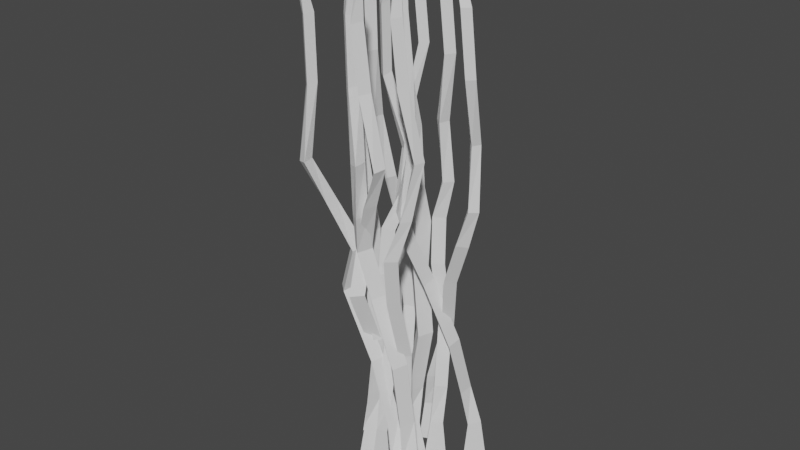 # Source: long_seagrass.blend  (saved by Blender 2.83.19; exported with 4.5.12 LTS)
import bpy
from mathutils import Matrix  # noqa: F401  (used for matrix-valued properties, if any)

bpy.ops.wm.read_factory_settings(use_empty=True)
scene = bpy.context.scene
scene.name = 'Scene'

# ---- collections
col_collection = bpy.data.collections.new('Collection'); scene.collection.children.link(col_collection)

# ---- world
world_world = bpy.data.worlds.new('World'); scene.world = world_world
world_world.use_nodes = True; world_world.node_tree.nodes.clear()
_N = world_world.node_tree.nodes; _L = world_world.node_tree.links
n0 = _N.new('ShaderNodeOutputWorld'); n0.name = 'World Output'; n0.location = (300, 300)
n1 = _N.new('ShaderNodeBackground'); n1.name = 'Background'; n1.location = (10, 300)
n1.inputs[0].default_value = (0.05088, 0.05088, 0.05088, 1.0)
_L.new(n1.outputs[0], n0.inputs[0])
n0.is_active_output = True
world_world.color = (0.05088, 0.05088, 0.05088)
world_world.use_sun_shadow = False
world_world.sun_shadow_jitter_overblur = 0.0

# ---- meshes
me_plane = bpy.data.meshes.new('Plane')
me_plane.from_pydata([(-0.1341, 0.1465, 0.04305), (0.105, 0.1782, 0.08425), (-0.1075, 0.41, 0.0226), (0.09764, 0.3867, 0.0164), (0.3271, 0.4742, 0.03308), (0.09378, 0.6282, 0.06361), (-0.1696, -0.02749, -0.1452), (0.08676, 0.07182, -0.06133), (-0.1289, 0.2578, -0.05954), (0.03043, -0.3917, 0.06528), (0.2822, -0.3686, 0.09924), (0.03616, -0.09845, 0.06272), (0.4083, 0.08966, 0.06079), (0.6517, 0.1827, 0.1003), (0.3981, 0.4218, 0.04657), (0.2493, -0.2439, -0.08908), (0.4816, -0.15, -0.03573), (0.2718, 0.08576, -0.03338), (-0.09539, 0.1895, 0.5222), (0.03919, 0.2073, 0.5454), (-0.08042, 0.3378, 0.5107), (0.1305, 0.4347, 0.5019), (0.2596, 0.4839, 0.5112), (0.1284, 0.5705, 0.5284), (-0.1263, 0.02858, 0.3556), (0.01794, 0.08446, 0.4028), (-0.1034, 0.1891, 0.4039), (0.06797, -0.3456, 0.546), (0.2096, -0.3326, 0.5651), (0.07119, -0.1806, 0.5446), (0.4423, 0.1516, 0.5406), (0.5792, 0.204, 0.5628), (0.4365, 0.3385, 0.5326), (0.2865, -0.1822, 0.403), (0.4172, -0.1293, 0.433), (0.2991, 0.003329, 0.4343), (-0.08456, 0.2443, 1.006), (0.02983, 0.3198, 0.9928), (-0.1393, 0.3802, 0.9766), (0.2447, 0.3306, 0.9859), (0.3378, 0.4292, 0.9579), (0.1873, 0.456, 0.9988), (-0.1291, -0.1184, 0.8238), (-0.01873, -0.0002288, 0.8277), (-0.1715, 0.04346, 0.8489), (0.1061, -0.3369, 1.036), (0.2281, -0.2635, 1.018), (0.03541, -0.1889, 1.018), (0.4672, 0.179, 1.028), (0.5681, 0.2861, 1.01), (0.3777, 0.3416, 1.004), (0.3156, -0.2667, 0.8867), (0.4123, -0.1602, 0.8778), (0.2501, -0.09014, 0.8956), (-0.152, 0.3889, 1.746), (-0.03756, 0.4644, 1.733), (-0.2067, 0.5248, 1.717), (0.4551, 0.3021, 1.711), (0.5482, 0.4007, 1.683), (0.3977, 0.4275, 1.724), (-0.07882, -0.291, 1.571), (0.03157, -0.1729, 1.575), (-0.1212, -0.1292, 1.596), (0.1156, -0.243, 1.784), (0.2376, -0.1697, 1.766), (0.0449, -0.09502, 1.766), (0.4316, 0.2781, 1.776), (0.5325, 0.3852, 1.758), (0.3421, 0.4406, 1.752), (0.3701, -0.3284, 1.642), (0.4668, -0.2218, 1.633), (0.3045, -0.1518, 1.65), (-0.2139, 0.3288, 2.526), (-0.09947, 0.4043, 2.512), (-0.2686, 0.4647, 2.496), (0.6401, 0.08806, 2.477), (0.7332, 0.1867, 2.449), (0.5827, 0.2134, 2.49), (-0.03612, -0.6331, 2.358), (0.07427, -0.515, 2.362), (-0.07846, -0.4713, 2.383), (0.122, -0.3483, 2.571), (0.244, -0.2749, 2.552), (0.05134, -0.2003, 2.552), (0.3979, 0.1775, 2.564), (0.4988, 0.2846, 2.546), (0.3084, 0.34, 2.539), (0.4165, -0.5718, 2.434), (0.5132, -0.4653, 2.425), (0.3509, -0.3952, 2.443), (-0.2517, 0.3886, 3.055), (-0.1373, 0.4642, 3.042), (-0.3064, 0.5245, 3.026), (0.8428, -0.001984, 2.994), (0.9359, 0.09662, 2.966), (0.7854, 0.1234, 3.007), (-0.04376, -0.4983, 2.875), (0.06663, -0.3801, 2.879), (-0.0861, -0.3364, 2.9), (0.1508, -0.3324, 3.106), (0.2728, -0.259, 3.088), (0.0801, -0.1844, 3.088), (0.3876, 0.1979, 3.1), (0.4885, 0.305, 3.082), (0.2981, 0.3604, 3.076), (0.4842, -0.6905, 2.976), (0.5809, -0.584, 2.967), (0.4186, -0.5139, 2.985), (-0.06283, 0.4013, 3.473), (0.02417, 0.4787, 3.471), (-0.1245, 0.5106, 3.458), (0.9871, -0.004453, 3.415), (1.054, 0.09091, 3.401), (0.9241, 0.09238, 3.434), (0.1915, -0.6484, 3.448), (0.27, -0.5373, 3.463), (0.1367, -0.5203, 3.481), (0.3122, -0.2307, 3.52), (0.4059, -0.1538, 3.513), (0.2357, -0.114, 3.515), (0.4942, 0.2218, 3.514), (0.5663, 0.3243, 3.51), (0.4003, 0.3488, 3.505), (0.6167, -0.6008, 3.412), (0.6852, -0.4999, 3.415), (0.5409, -0.4619, 3.432), (-0.05095, 0.2483, 4.118), (0.01306, 0.3317, 4.125), (-0.124, 0.3359, 4.109), (0.9528, 0.07075, 4.086), (0.9959, 0.1675, 4.083), (0.8796, 0.1443, 4.107), (0.4165, -0.7412, 3.925), (0.4665, -0.6308, 3.95), (0.3447, -0.6397, 3.961), (0.3891, -0.2517, 4.132), (0.4593, -0.1673, 4.136), (0.3013, -0.161, 4.132), (0.4731, 0.18, 4.168), (0.5195, 0.2833, 4.175), (0.3682, 0.2775, 4.164), (0.7267, -0.5195, 4.023), (0.77, -0.4188, 4.036), (0.6348, -0.4109, 4.047), (0.09653, 0.3134, 4.88), (0.1817, 0.3752, 4.886), (0.05112, 0.4182, 4.874), (1.008, -0.141, 4.82), (1.076, -0.06036, 4.816), (0.9588, -0.04994, 4.844), (0.2591, -0.7656, 4.67), (0.339, -0.6741, 4.694), (0.22, -0.6483, 4.708), (0.3769, -0.291, 4.88), (0.4682, -0.2299, 4.882), (0.3185, -0.1791, 4.883), (0.5808, 0.09878, 4.916), (0.6548, 0.1846, 4.922), (0.5077, 0.222, 4.915), (0.6218, -0.6421, 4.76), (0.6922, -0.558, 4.772), (0.5652, -0.5122, 4.788), (0.05904, 0.2644, 5.56), (0.1442, 0.3262, 5.566), (0.01364, 0.3692, 5.554), (0.97, -0.19, 5.5), (1.039, -0.1094, 5.497), (0.9213, -0.09894, 5.524), (0.2216, -0.8146, 5.35), (0.3015, -0.7231, 5.374), (0.1825, -0.6973, 5.389), (0.3394, -0.34, 5.561), (0.4307, -0.2789, 5.562), (0.281, -0.2281, 5.563), (0.5433, 0.04978, 5.596), (0.6173, 0.1356, 5.602), (0.4702, 0.173, 5.595), (0.5843, -0.6911, 5.44), (0.6547, -0.607, 5.453), (0.5277, -0.5612, 5.468), (-0.07447, 0.04285, 6.128), (-0.04277, 0.08033, 6.136), (-0.1076, 0.08541, 6.131), (0.8144, -0.1376, 6.05), (0.8364, -0.09282, 6.055), (0.7813, -0.1038, 6.066), (0.3069, -0.8134, 5.816), (0.3327, -0.7644, 5.835), (0.2751, -0.7677, 5.841), (0.3028, -0.4128, 6.06), (0.3373, -0.3747, 6.066), (0.2628, -0.3692, 6.068), (0.3867, -0.03466, 6.15), (0.4104, 0.0124, 6.16), (0.3387, 0.01262, 6.156), (0.5898, -0.6393, 5.921), (0.6121, -0.5939, 5.934), (0.5485, -0.5891, 5.942), (-0.09414, 0.03036, 6.345), (-0.08612, 0.03985, 6.347), (-0.1025, 0.04114, 6.346), (0.8637, -0.1676, 6.261), (0.8693, -0.1563, 6.262), (0.8553, -0.159, 6.265), (0.3323, -0.8802, 6.023), (0.3388, -0.8678, 6.028), (0.3242, -0.8687, 6.03), (0.302, -0.4311, 6.277), (0.3108, -0.4214, 6.279), (0.2919, -0.42, 6.28), (0.3711, -0.05156, 6.368), (0.3771, -0.03964, 6.37), (0.359, -0.03959, 6.369), (0.6056, -0.6836, 6.136), (0.6112, -0.6721, 6.139), (0.5951, -0.6709, 6.141), (-0.5631, 0.3261, -0.0596), (-0.5288, 0.08734, -0.01841), (-0.2994, 0.3026, -0.08006), (0.5996, 0.6812, -0.08626), (0.6897, 0.4528, -0.06957), (0.841, 0.6878, -0.03905), (0.2036, -0.2056, -0.2479), (0.3058, -0.4608, -0.164), (0.4893, -0.243, -0.1622), (-0.2187, -0.1122, -0.03738), (-0.1928, -0.3637, -0.003412), (0.07455, -0.1146, -0.03994), (0.0121, 0.2036, -0.04187), (0.1079, -0.03863, -0.002393), (0.3441, 0.2177, -0.05609), (0.3586, -0.2261, -0.1917), (0.4552, -0.4573, -0.1384), (0.6885, -0.2448, -0.136), (-0.5197, 0.2879, 0.4196), (-0.5003, 0.1535, 0.4427), (-0.3713, 0.2746, 0.4081), (0.6479, 0.6489, 0.3992), (0.6986, 0.5204, 0.4086), (0.7838, 0.6526, 0.4258), (0.2601, -0.2483, 0.253), (0.3177, -0.3919, 0.3002), (0.4209, -0.2693, 0.3012), (-0.1722, -0.1493, 0.4433), (-0.1576, -0.2908, 0.4625), (-0.00717, -0.1506, 0.4419), (0.07448, 0.1703, 0.438), (0.1284, 0.03405, 0.4602), (0.2613, 0.1782, 0.43), (0.4208, -0.2626, 0.3003), (0.4751, -0.3927, 0.3303), (0.6064, -0.2731, 0.3316), (-0.4648, 0.2777, 0.9032), (-0.388, 0.1642, 0.8901), (-0.3295, 0.334, 0.8739), (0.5452, 0.5336, 0.8833), (0.6449, 0.4416, 0.8552), (0.6699, 0.5924, 0.8961), (0.1131, -0.2471, 0.7212), (0.2325, -0.3562, 0.7251), (0.2745, -0.203, 0.7462), (-0.163, -0.1873, 0.9337), (-0.08828, -0.3084, 0.9154), (-0.01585, -0.1149, 0.9155), (0.1021, 0.1458, 0.9254), (0.2104, 0.04609, 0.9074), (0.2636, 0.2371, 0.9009), (0.3366, -0.2927, 0.7841), (0.4442, -0.3881, 0.7751), (0.5124, -0.2251, 0.793), (-0.321, 0.3467, 1.643), (-0.2441, 0.2332, 1.63), (-0.1857, 0.4031, 1.614), (0.5191, 0.3229, 1.608), (0.6187, 0.2309, 1.58), (0.6438, 0.3817, 1.621), (-0.0589, -0.2994, 1.469), (0.06051, -0.4084, 1.473), (0.1025, -0.2552, 1.494), (-0.06911, -0.1957, 1.681), (0.005647, -0.3168, 1.663), (0.07808, -0.1233, 1.663), (0.2008, 0.1825, 1.674), (0.309, 0.08284, 1.656), (0.3623, 0.2739, 1.649), (0.2755, -0.3478, 1.539), (0.3832, -0.4433, 1.53), (0.4514, -0.2803, 1.548), (-0.3818, 0.408, 2.423), (-0.305, 0.2944, 2.41), (-0.2465, 0.4643, 2.394), (0.3072, 0.1354, 2.375), (0.4068, 0.04346, 2.347), (0.4319, 0.1942, 2.388), (-0.4005, -0.346, 2.255), (-0.2811, -0.455, 2.259), (-0.2391, -0.3018, 2.28), (-0.1743, -0.2033, 2.468), (-0.09952, -0.3245, 2.45), (-0.02709, -0.131, 2.45), (0.09978, 0.215, 2.461), (0.208, 0.1154, 2.443), (0.2613, 0.3064, 2.437), (0.03263, -0.397, 2.332), (0.1403, -0.4925, 2.323), (0.2085, -0.3295, 2.341), (-0.3224, 0.4464, 2.952), (-0.2455, 0.3329, 2.939), (-0.1871, 0.5028, 2.923), (0.2194, -0.06827, 2.891), (0.3191, -0.1603, 2.863), (0.3441, -0.00949, 2.904), (-0.2658, -0.3368, 2.773), (-0.1463, -0.4459, 2.776), (-0.1044, -0.2926, 2.798), (-0.1581, -0.2319, 3.004), (-0.0833, -0.353, 2.985), (-0.01087, -0.1595, 2.986), (0.1201, 0.2256, 2.998), (0.2283, 0.1259, 2.98), (0.2816, 0.3169, 2.973), (-0.08529, -0.4661, 2.874), (0.02235, -0.5615, 2.865), (0.09052, -0.3985, 2.883), (-0.3075, 0.2578, 3.371), (-0.2291, 0.1716, 3.368), (-0.1989, 0.3207, 3.356), (0.2186, -0.2126, 3.312), (0.3147, -0.2781, 3.298), (0.3147, -0.1486, 3.332), (-0.4132, -0.5738, 3.345), (-0.3011, -0.651, 3.36), (-0.2858, -0.5175, 3.378), (-0.05452, -0.3922, 3.418), (0.02345, -0.4849, 3.41), (0.06124, -0.3143, 3.412), (0.1452, 0.1192, 3.412), (0.2486, 0.04837, 3.407), (0.2712, 0.2146, 3.402), (0.005917, -0.5976, 3.309), (0.1076, -0.6649, 3.312), (0.1439, -0.5202, 3.329), (-0.4604, 0.2441, 4.015), (-0.3762, 0.1811, 4.022), (-0.3737, 0.3182, 4.007), (0.2934, -0.1775, 3.983), (0.3907, -0.2195, 3.98), (0.3661, -0.1034, 4.005), (-0.5034, -0.7998, 3.822), (-0.3924, -0.8486, 3.847), (-0.4027, -0.7269, 3.859), (-0.0747, -0.4693, 4.03), (0.01056, -0.5385, 4.033), (0.01508, -0.3805, 4.03), (0.1032, 0.1399, 4.066), (0.207, 0.09462, 4.072), (0.1994, 0.2459, 4.062), (0.08851, -0.7066, 3.92), (0.1896, -0.7488, 3.933), (0.196, -0.6135, 3.944), (-0.3936, 0.0974, 4.778), (-0.3309, 0.01291, 4.783), (-0.2893, 0.144, 4.771), (0.08234, -0.2346, 4.717), (0.1637, -0.3025, 4.714), (0.1728, -0.1848, 4.741), (-0.5296, -0.6427, 4.567), (-0.4372, -0.7216, 4.591), (-0.4128, -0.6023, 4.606), (-0.1141, -0.4575, 4.778), (-0.052, -0.5481, 4.78), (-0.00283, -0.3978, 4.781), (0.02319, 0.03131, 4.813), (0.1099, -0.04171, 4.819), (0.1456, 0.1058, 4.813), (-0.03529, -0.6031, 4.658), (0.04957, -0.6726, 4.67), (0.09393, -0.545, 4.685), (-0.443, 0.1343, 5.458), (-0.3803, 0.04984, 5.464), (-0.3388, 0.1809, 5.452), (0.03293, -0.1977, 5.397), (0.1143, -0.2655, 5.394), (0.1234, -0.1479, 5.421), (-0.579, -0.6058, 5.247), (-0.4867, -0.6847, 5.272), (-0.4622, -0.5654, 5.286), (-0.1635, -0.4206, 5.458), (-0.1014, -0.5112, 5.46), (-0.05225, -0.3609, 5.461), (-0.02623, 0.06824, 5.493), (0.06043, -0.004781, 5.499), (0.09615, 0.1427, 5.493), (-0.0847, -0.5662, 5.338), (0.0001523, -0.6357, 5.35), (0.04451, -0.5081, 5.365), (-0.6661, 0.2653, 6.025), (-0.6283, 0.234, 6.034), (-0.6239, 0.2989, 6.029), (0.08355, -0.04149, 5.947), (0.1285, -0.06293, 5.952), (0.117, -0.008031, 5.964), (-0.5768, -0.6911, 5.713), (-0.5276, -0.7163, 5.732), (-0.5315, -0.6588, 5.739), (-0.2368, -0.3848, 5.957), (-0.1982, -0.4189, 5.964), (-0.1936, -0.3444, 5.965), (-0.1125, 0.2239, 6.047), (-0.06513, 0.2007, 6.057), (-0.06573, 0.2724, 6.054), (-0.03286, -0.5711, 5.819), (0.01276, -0.5929, 5.832), (0.01685, -0.5293, 5.84), (-0.6788, 0.2848, 6.243), (-0.6692, 0.2769, 6.245), (-0.6681, 0.2933, 6.243), (0.05408, -0.0911, 6.158), (0.06547, -0.09653, 6.159), (0.06254, -0.08263, 6.162), (-0.6434, -0.7172, 5.921), (-0.6309, -0.7236, 5.925), (-0.6319, -0.709, 5.927), (-0.255, -0.3843, 6.175), (-0.2453, -0.3929, 6.177), (-0.2441, -0.374, 6.177), (-0.1295, 0.2392, 6.265), (-0.1175, 0.2333, 6.267), (-0.1177, 0.2515, 6.267), (-0.07698, -0.5874, 6.033), (-0.06543, -0.5929, 6.036), (-0.0644, -0.5768, 6.038)], [], [(0, 2, 1), (3, 5, 4), (6, 8, 7), (9, 11, 10), (12, 14, 13), (15, 17, 16), (19, 20, 38, 37), (29, 27, 45, 47), (33, 34, 52, 51), (18, 19, 37, 36), (25, 26, 44, 43), (35, 33, 51, 53), (10, 11, 29, 28), (3, 4, 22, 21), (14, 12, 30, 32), (4, 5, 23, 22), (12, 13, 31, 30), (8, 6, 24, 26), (13, 14, 32, 31), (6, 7, 25, 24), (2, 0, 18, 20), (17, 15, 33, 35), (7, 8, 26, 25), (0, 1, 19, 18), (15, 16, 34, 33), (11, 9, 27, 29), (1, 2, 20, 19), (16, 17, 35, 34), (9, 10, 28, 27), (5, 3, 21, 23), (41, 39, 57, 59), (45, 46, 64, 63), (52, 53, 71, 70), (37, 38, 56, 55), (47, 45, 63, 65), (51, 52, 70, 69), (34, 35, 53, 52), (27, 28, 46, 45), (23, 21, 39, 41), (28, 29, 47, 46), (21, 22, 40, 39), (32, 30, 48, 50), (22, 23, 41, 40), (30, 31, 49, 48), (26, 24, 42, 44), (31, 32, 50, 49), (24, 25, 43, 42), (20, 18, 36, 38), (68, 66, 84, 86), (57, 58, 76, 75), (64, 65, 83, 82), (59, 57, 75, 77), (63, 64, 82, 81), (70, 71, 89, 88), (46, 47, 65, 64), (39, 40, 58, 57), (50, 48, 66, 68), (40, 41, 59, 58), (48, 49, 67, 66), (44, 42, 60, 62), (49, 50, 68, 67), (42, 43, 61, 60), (38, 36, 54, 56), (53, 51, 69, 71), (43, 44, 62, 61), (36, 37, 55, 54), (77, 75, 93, 95), (81, 82, 100, 99), (88, 89, 107, 106), (73, 74, 92, 91), (83, 81, 99, 101), (87, 88, 106, 105), (58, 59, 77, 76), (66, 67, 85, 84), (62, 60, 78, 80), (67, 68, 86, 85), (60, 61, 79, 78), (56, 54, 72, 74), (71, 69, 87, 89), (61, 62, 80, 79), (54, 55, 73, 72), (69, 70, 88, 87), (65, 63, 81, 83), (55, 56, 74, 73), (104, 102, 120, 122), (93, 94, 112, 111), (100, 101, 119, 118), (95, 93, 111, 113), (99, 100, 118, 117), (106, 107, 125, 124), (82, 83, 101, 100), (75, 76, 94, 93), (86, 84, 102, 104), (76, 77, 95, 94), (84, 85, 103, 102), (80, 78, 96, 98), (85, 86, 104, 103), (78, 79, 97, 96), (74, 72, 90, 92), (89, 87, 105, 107), (79, 80, 98, 97), (72, 73, 91, 90), (125, 123, 141, 143), (110, 108, 126, 128), (114, 115, 133, 132), (121, 122, 140, 139), (116, 114, 132, 134), (120, 121, 139, 138), (94, 95, 113, 112), (102, 103, 121, 120), (98, 96, 114, 116), (103, 104, 122, 121), (96, 97, 115, 114), (92, 90, 108, 110), (107, 105, 123, 125), (97, 98, 116, 115), (90, 91, 109, 108), (105, 106, 124, 123), (101, 99, 117, 119), (91, 92, 110, 109), (126, 127, 145, 144), (133, 134, 152, 151), (143, 141, 159, 161), (128, 126, 144, 146), (132, 133, 151, 150), (139, 140, 158, 157), (115, 116, 134, 133), (108, 109, 127, 126), (123, 124, 142, 141), (119, 117, 135, 137), (109, 110, 128, 127), (124, 125, 143, 142), (117, 118, 136, 135), (113, 111, 129, 131), (118, 119, 137, 136), (111, 112, 130, 129), (122, 120, 138, 140), (112, 113, 131, 130), (155, 153, 171, 173), (159, 160, 178, 177), (144, 145, 163, 162), (151, 152, 170, 169), (161, 159, 177, 179), (146, 144, 162, 164), (141, 142, 160, 159), (137, 135, 153, 155), (127, 128, 146, 145), (142, 143, 161, 160), (135, 136, 154, 153), (131, 129, 147, 149), (136, 137, 155, 154), (129, 130, 148, 147), (140, 138, 156, 158), (130, 131, 149, 148), (138, 139, 157, 156), (134, 132, 150, 152), (171, 172, 190, 189), (178, 179, 197, 196), (163, 164, 182, 181), (173, 171, 189, 191), (177, 178, 196, 195), (162, 163, 181, 180), (145, 146, 164, 163), (160, 161, 179, 178), (153, 154, 172, 171), (149, 147, 165, 167), (154, 155, 173, 172), (147, 148, 166, 165), (158, 156, 174, 176), (148, 149, 167, 166), (156, 157, 175, 174), (152, 150, 168, 170), (157, 158, 176, 175), (150, 151, 169, 168), (183, 184, 202, 201), (190, 191, 209, 208), (185, 183, 201, 203), (189, 190, 208, 207), (196, 197, 215, 214), (181, 182, 200, 199), (167, 165, 183, 185), (172, 173, 191, 190), (165, 166, 184, 183), (176, 174, 192, 194), (166, 167, 185, 184), (174, 175, 193, 192), (170, 168, 186, 188), (175, 176, 194, 193), (168, 169, 187, 186), (164, 162, 180, 182), (179, 177, 195, 197), (169, 170, 188, 187), (198, 199, 200), (201, 202, 203), (204, 205, 206), (207, 208, 209), (210, 211, 212), (213, 214, 215), (194, 192, 210, 212), (184, 185, 203, 202), (192, 193, 211, 210), (188, 186, 204, 206), (193, 194, 212, 211), (186, 187, 205, 204), (182, 180, 198, 200), (197, 195, 213, 215), (187, 188, 206, 205), (180, 181, 199, 198), (195, 196, 214, 213), (191, 189, 207, 209), (216, 218, 217), (219, 221, 220), (222, 224, 223), (225, 227, 226), (228, 230, 229), (231, 233, 232), (235, 236, 254, 253), (245, 243, 261, 263), (249, 250, 268, 267), (234, 235, 253, 252), (241, 242, 260, 259), (251, 249, 267, 269), (226, 227, 245, 244), (219, 220, 238, 237), (230, 228, 246, 248), (220, 221, 239, 238), (228, 229, 247, 246), (224, 222, 240, 242), (229, 230, 248, 247), (222, 223, 241, 240), (218, 216, 234, 236), (233, 231, 249, 251), (223, 224, 242, 241), (216, 217, 235, 234), (231, 232, 250, 249), (227, 225, 243, 245), (217, 218, 236, 235), (232, 233, 251, 250), (225, 226, 244, 243), (221, 219, 237, 239), (257, 255, 273, 275), (261, 262, 280, 279), (268, 269, 287, 286), (253, 254, 272, 271), (263, 261, 279, 281), (267, 268, 286, 285), (250, 251, 269, 268), (243, 244, 262, 261), (239, 237, 255, 257), (244, 245, 263, 262), (237, 238, 256, 255), (248, 246, 264, 266), (238, 239, 257, 256), (246, 247, 265, 264), (242, 240, 258, 260), (247, 248, 266, 265), (240, 241, 259, 258), (236, 234, 252, 254), (284, 282, 300, 302), (273, 274, 292, 291), (280, 281, 299, 298), (275, 273, 291, 293), (279, 280, 298, 297), (286, 287, 305, 304), (262, 263, 281, 280), (255, 256, 274, 273), (266, 264, 282, 284), (256, 257, 275, 274), (264, 265, 283, 282), (260, 258, 276, 278), (265, 266, 284, 283), (258, 259, 277, 276), (254, 252, 270, 272), (269, 267, 285, 287), (259, 260, 278, 277), (252, 253, 271, 270), (293, 291, 309, 311), (297, 298, 316, 315), (304, 305, 323, 322), (289, 290, 308, 307), (299, 297, 315, 317), (303, 304, 322, 321), (274, 275, 293, 292), (282, 283, 301, 300), (278, 276, 294, 296), (283, 284, 302, 301), (276, 277, 295, 294), (272, 270, 288, 290), (287, 285, 303, 305), (277, 278, 296, 295), (270, 271, 289, 288), (285, 286, 304, 303), (281, 279, 297, 299), (271, 272, 290, 289), (320, 318, 336, 338), (309, 310, 328, 327), (316, 317, 335, 334), (311, 309, 327, 329), (315, 316, 334, 333), (322, 323, 341, 340), (298, 299, 317, 316), (291, 292, 310, 309), (302, 300, 318, 320), (292, 293, 311, 310), (300, 301, 319, 318), (296, 294, 312, 314), (301, 302, 320, 319), (294, 295, 313, 312), (290, 288, 306, 308), (305, 303, 321, 323), (295, 296, 314, 313), (288, 289, 307, 306), (341, 339, 357, 359), (326, 324, 342, 344), (330, 331, 349, 348), (337, 338, 356, 355), (332, 330, 348, 350), (336, 337, 355, 354), (310, 311, 329, 328), (318, 319, 337, 336), (314, 312, 330, 332), (319, 320, 338, 337), (312, 313, 331, 330), (308, 306, 324, 326), (323, 321, 339, 341), (313, 314, 332, 331), (306, 307, 325, 324), (321, 322, 340, 339), (317, 315, 333, 335), (307, 308, 326, 325), (342, 343, 361, 360), (349, 350, 368, 367), (359, 357, 375, 377), (344, 342, 360, 362), (348, 349, 367, 366), (355, 356, 374, 373), (331, 332, 350, 349), (324, 325, 343, 342), (339, 340, 358, 357), (335, 333, 351, 353), (325, 326, 344, 343), (340, 341, 359, 358), (333, 334, 352, 351), (329, 327, 345, 347), (334, 335, 353, 352), (327, 328, 346, 345), (338, 336, 354, 356), (328, 329, 347, 346), (371, 369, 387, 389), (375, 376, 394, 393), (360, 361, 379, 378), (367, 368, 386, 385), (377, 375, 393, 395), (362, 360, 378, 380), (357, 358, 376, 375), (353, 351, 369, 371), (343, 344, 362, 361), (358, 359, 377, 376), (351, 352, 370, 369), (347, 345, 363, 365), (352, 353, 371, 370), (345, 346, 364, 363), (356, 354, 372, 374), (346, 347, 365, 364), (354, 355, 373, 372), (350, 348, 366, 368), (387, 388, 406, 405), (394, 395, 413, 412), (379, 380, 398, 397), (389, 387, 405, 407), (393, 394, 412, 411), (378, 379, 397, 396), (361, 362, 380, 379), (376, 377, 395, 394), (369, 370, 388, 387), (365, 363, 381, 383), (370, 371, 389, 388), (363, 364, 382, 381), (374, 372, 390, 392), (364, 365, 383, 382), (372, 373, 391, 390), (368, 366, 384, 386), (373, 374, 392, 391), (366, 367, 385, 384), (399, 400, 418, 417), (406, 407, 425, 424), (401, 399, 417, 419), (405, 406, 424, 423), (412, 413, 431, 430), (397, 398, 416, 415), (383, 381, 399, 401), (388, 389, 407, 406), (381, 382, 400, 399), (392, 390, 408, 410), (382, 383, 401, 400), (390, 391, 409, 408), (386, 384, 402, 404), (391, 392, 410, 409), (384, 385, 403, 402), (380, 378, 396, 398), (395, 393, 411, 413), (385, 386, 404, 403), (414, 415, 416), (417, 418, 419), (420, 421, 422), (423, 424, 425), (426, 427, 428), (429, 430, 431), (410, 408, 426, 428), (400, 401, 419, 418), (408, 409, 427, 426), (404, 402, 420, 422), (409, 410, 428, 427), (402, 403, 421, 420), (398, 396, 414, 416), (413, 411, 429, 431), (403, 404, 422, 421), (396, 397, 415, 414), (411, 412, 430, 429), (407, 405, 423, 425)])
_uv = me_plane.uv_layers.new(name='UVMap')
_uv.uv.foreach_set('vector', [0.0, 0.0, 0.0, 1.0, 1.0, 0.0, 0.0, 0.0, 0.0, 1.0, 1.0, 0.0, 0.0, 0.0, 0.0, 1.0, 1.0, 0.0, 0.0, 0.0, 0.0, 1.0, 1.0, 0.0, 0.0, 0.0, 0.0, 1.0, 1.0, 0.0, 0.0, 0.0, 0.0, 1.0, 1.0, 0.0, 1.0, 0.0, 0.0, 1.0, 0.0, 1.0, 1.0, 0.0, 0.0, 1.0, 0.0, 0.0, 0.0, 0.0, 0.0, 1.0, 0.0, 0.0, 1.0, 0.0, 1.0, 0.0, 0.0, 0.0, 0.0, 0.0, 1.0, 0.0, 1.0, 0.0, 0.0, 0.0, 1.0, 0.0, 0.0, 1.0, 0.0, 1.0, 1.0, 0.0, 0.0, 1.0, 0.0, 0.0, 0.0, 0.0, 0.0, 1.0, 1.0, 0.0, 0.0, 1.0, 0.0, 1.0, 1.0, 0.0, 0.0, 0.0, 1.0, 0.0, 1.0, 0.0, 0.0, 0.0, 0.0, 1.0, 0.0, 0.0, 0.0, 0.0, 0.0, 1.0, 1.0, 0.0, 0.0, 1.0, 0.0, 1.0, 1.0, 0.0, 0.0, 0.0, 1.0, 0.0, 1.0, 0.0, 0.0, 0.0, 0.0, 1.0, 0.0, 0.0, 0.0, 0.0, 0.0, 1.0, 1.0, 0.0, 0.0, 1.0, 0.0, 1.0, 1.0, 0.0, 0.0, 0.0, 1.0, 0.0, 1.0, 0.0, 0.0, 0.0, 0.0, 1.0, 0.0, 0.0, 0.0, 0.0, 0.0, 1.0, 0.0, 1.0, 0.0, 0.0, 0.0, 0.0, 0.0, 1.0, 1.0, 0.0, 0.0, 1.0, 0.0, 1.0, 1.0, 0.0, 0.0, 0.0, 1.0, 0.0, 1.0, 0.0, 0.0, 0.0, 0.0, 0.0, 1.0, 0.0, 1.0, 0.0, 0.0, 0.0, 0.0, 1.0, 0.0, 0.0, 0.0, 0.0, 0.0, 1.0, 1.0, 0.0, 0.0, 1.0, 0.0, 1.0, 1.0, 0.0, 1.0, 0.0, 0.0, 1.0, 0.0, 1.0, 1.0, 0.0, 0.0, 0.0, 1.0, 0.0, 1.0, 0.0, 0.0, 0.0, 0.0, 1.0, 0.0, 0.0, 0.0, 0.0, 0.0, 1.0, 0.0, 1.0, 0.0, 0.0, 0.0, 0.0, 0.0, 1.0, 0.0, 0.0, 1.0, 0.0, 1.0, 0.0, 0.0, 0.0, 1.0, 0.0, 0.0, 1.0, 0.0, 1.0, 1.0, 0.0, 1.0, 0.0, 0.0, 1.0, 0.0, 1.0, 1.0, 0.0, 0.0, 1.0, 0.0, 0.0, 0.0, 0.0, 0.0, 1.0, 0.0, 0.0, 1.0, 0.0, 1.0, 0.0, 0.0, 0.0, 1.0, 0.0, 0.0, 1.0, 0.0, 1.0, 1.0, 0.0, 0.0, 0.0, 1.0, 0.0, 1.0, 0.0, 0.0, 0.0, 0.0, 1.0, 0.0, 0.0, 0.0, 0.0, 0.0, 1.0, 1.0, 0.0, 0.0, 1.0, 0.0, 1.0, 1.0, 0.0, 0.0, 0.0, 1.0, 0.0, 1.0, 0.0, 0.0, 0.0, 0.0, 1.0, 0.0, 0.0, 0.0, 0.0, 0.0, 1.0, 1.0, 0.0, 0.0, 1.0, 0.0, 1.0, 1.0, 0.0, 0.0, 0.0, 1.0, 0.0, 1.0, 0.0, 0.0, 0.0, 0.0, 1.0, 0.0, 0.0, 0.0, 0.0, 0.0, 1.0, 1.0, 0.0, 0.0, 1.0, 0.0, 1.0, 1.0, 0.0, 0.0, 0.0, 1.0, 0.0, 1.0, 0.0, 0.0, 0.0, 0.0, 1.0, 0.0, 0.0, 0.0, 0.0, 0.0, 1.0, 0.0, 1.0, 0.0, 0.0, 0.0, 0.0, 0.0, 1.0, 0.0, 0.0, 1.0, 0.0, 1.0, 0.0, 0.0, 0.0, 1.0, 0.0, 0.0, 1.0, 0.0, 1.0, 1.0, 0.0, 0.0, 1.0, 0.0, 0.0, 0.0, 0.0, 0.0, 1.0, 0.0, 0.0, 1.0, 0.0, 1.0, 0.0, 0.0, 0.0, 1.0, 0.0, 0.0, 1.0, 0.0, 1.0, 1.0, 0.0, 1.0, 0.0, 0.0, 1.0, 0.0, 1.0, 1.0, 0.0, 0.0, 0.0, 1.0, 0.0, 1.0, 0.0, 0.0, 0.0, 0.0, 1.0, 0.0, 0.0, 0.0, 0.0, 0.0, 1.0, 1.0, 0.0, 0.0, 1.0, 0.0, 1.0, 1.0, 0.0, 0.0, 0.0, 1.0, 0.0, 1.0, 0.0, 0.0, 0.0, 0.0, 1.0, 0.0, 0.0, 0.0, 0.0, 0.0, 1.0, 1.0, 0.0, 0.0, 1.0, 0.0, 1.0, 1.0, 0.0, 0.0, 0.0, 1.0, 0.0, 1.0, 0.0, 0.0, 0.0, 0.0, 1.0, 0.0, 0.0, 0.0, 0.0, 0.0, 1.0, 0.0, 1.0, 0.0, 0.0, 0.0, 0.0, 0.0, 1.0, 1.0, 0.0, 0.0, 1.0, 0.0, 1.0, 1.0, 0.0, 0.0, 0.0, 1.0, 0.0, 1.0, 0.0, 0.0, 0.0, 0.0, 1.0, 0.0, 0.0, 0.0, 0.0, 0.0, 1.0, 0.0, 0.0, 1.0, 0.0, 1.0, 0.0, 0.0, 0.0, 1.0, 0.0, 0.0, 1.0, 0.0, 1.0, 1.0, 0.0, 1.0, 0.0, 0.0, 1.0, 0.0, 1.0, 1.0, 0.0, 0.0, 1.0, 0.0, 0.0, 0.0, 0.0, 0.0, 1.0, 0.0, 0.0, 1.0, 0.0, 1.0, 0.0, 0.0, 0.0, 1.0, 0.0, 0.0, 1.0, 0.0, 1.0, 1.0, 0.0, 0.0, 0.0, 1.0, 0.0, 1.0, 0.0, 0.0, 0.0, 0.0, 1.0, 0.0, 0.0, 0.0, 0.0, 0.0, 1.0, 1.0, 0.0, 0.0, 1.0, 0.0, 1.0, 1.0, 0.0, 0.0, 0.0, 1.0, 0.0, 1.0, 0.0, 0.0, 0.0, 0.0, 1.0, 0.0, 0.0, 0.0, 0.0, 0.0, 1.0, 0.0, 1.0, 0.0, 0.0, 0.0, 0.0, 0.0, 1.0, 1.0, 0.0, 0.0, 1.0, 0.0, 1.0, 1.0, 0.0, 0.0, 0.0, 1.0, 0.0, 1.0, 0.0, 0.0, 0.0, 0.0, 0.0, 1.0, 0.0, 1.0, 0.0, 0.0, 0.0, 0.0, 1.0, 0.0, 0.0, 0.0, 0.0, 0.0, 1.0, 1.0, 0.0, 0.0, 1.0, 0.0, 1.0, 1.0, 0.0, 0.0, 1.0, 0.0, 0.0, 0.0, 0.0, 0.0, 1.0, 0.0, 0.0, 1.0, 0.0, 1.0, 0.0, 0.0, 0.0, 1.0, 0.0, 0.0, 1.0, 0.0, 1.0, 1.0, 0.0, 0.0, 1.0, 0.0, 0.0, 0.0, 0.0, 0.0, 1.0, 0.0, 0.0, 1.0, 0.0, 1.0, 0.0, 0.0, 0.0, 1.0, 0.0, 0.0, 1.0, 0.0, 1.0, 1.0, 0.0, 1.0, 0.0, 0.0, 1.0, 0.0, 1.0, 1.0, 0.0, 0.0, 0.0, 1.0, 0.0, 1.0, 0.0, 0.0, 0.0, 0.0, 1.0, 0.0, 0.0, 0.0, 0.0, 0.0, 1.0, 1.0, 0.0, 0.0, 1.0, 0.0, 1.0, 1.0, 0.0, 0.0, 0.0, 1.0, 0.0, 1.0, 0.0, 0.0, 0.0, 0.0, 1.0, 0.0, 0.0, 0.0, 0.0, 0.0, 1.0, 1.0, 0.0, 0.0, 1.0, 0.0, 1.0, 1.0, 0.0, 0.0, 0.0, 1.0, 0.0, 1.0, 0.0, 0.0, 0.0, 0.0, 1.0, 0.0, 0.0, 0.0, 0.0, 0.0, 1.0, 0.0, 1.0, 0.0, 0.0, 0.0, 0.0, 0.0, 1.0, 1.0, 0.0, 0.0, 1.0, 0.0, 1.0, 1.0, 0.0, 0.0, 0.0, 1.0, 0.0, 1.0, 0.0, 0.0, 0.0, 0.0, 1.0, 0.0, 0.0, 0.0, 0.0, 0.0, 1.0, 0.0, 1.0, 0.0, 0.0, 0.0, 0.0, 0.0, 1.0, 0.0, 0.0, 1.0, 0.0, 1.0, 0.0, 0.0, 0.0, 1.0, 0.0, 0.0, 1.0, 0.0, 1.0, 1.0, 0.0, 0.0, 1.0, 0.0, 0.0, 0.0, 0.0, 0.0, 1.0, 0.0, 0.0, 1.0, 0.0, 1.0, 0.0, 0.0, 0.0, 1.0, 0.0, 0.0, 1.0, 0.0, 1.0, 1.0, 0.0, 0.0, 0.0, 1.0, 0.0, 1.0, 0.0, 0.0, 0.0, 0.0, 1.0, 0.0, 0.0, 0.0, 0.0, 0.0, 1.0, 1.0, 0.0, 0.0, 1.0, 0.0, 1.0, 1.0, 0.0, 0.0, 0.0, 1.0, 0.0, 1.0, 0.0, 0.0, 0.0, 0.0, 1.0, 0.0, 0.0, 0.0, 0.0, 0.0, 1.0, 0.0, 1.0, 0.0, 0.0, 0.0, 0.0, 0.0, 1.0, 1.0, 0.0, 0.0, 1.0, 0.0, 1.0, 1.0, 0.0, 0.0, 0.0, 1.0, 0.0, 1.0, 0.0, 0.0, 0.0, 0.0, 0.0, 1.0, 0.0, 1.0, 0.0, 0.0, 0.0, 0.0, 1.0, 0.0, 0.0, 0.0, 0.0, 0.0, 1.0, 1.0, 0.0, 0.0, 1.0, 0.0, 1.0, 1.0, 0.0, 0.0, 0.0, 1.0, 0.0, 1.0, 0.0, 0.0, 0.0, 1.0, 0.0, 0.0, 1.0, 0.0, 1.0, 1.0, 0.0, 0.0, 1.0, 0.0, 0.0, 0.0, 0.0, 0.0, 1.0, 0.0, 1.0, 0.0, 0.0, 0.0, 0.0, 0.0, 1.0, 0.0, 0.0, 1.0, 0.0, 1.0, 0.0, 0.0, 0.0, 1.0, 0.0, 0.0, 1.0, 0.0, 1.0, 1.0, 0.0, 1.0, 0.0, 0.0, 1.0, 0.0, 1.0, 1.0, 0.0, 0.0, 0.0, 1.0, 0.0, 1.0, 0.0, 0.0, 0.0, 0.0, 0.0, 1.0, 0.0, 1.0, 0.0, 0.0, 0.0, 0.0, 1.0, 0.0, 0.0, 0.0, 0.0, 0.0, 1.0, 1.0, 0.0, 0.0, 1.0, 0.0, 1.0, 1.0, 0.0, 1.0, 0.0, 0.0, 1.0, 0.0, 1.0, 1.0, 0.0, 0.0, 0.0, 1.0, 0.0, 1.0, 0.0, 0.0, 0.0, 0.0, 1.0, 0.0, 0.0, 0.0, 0.0, 0.0, 1.0, 1.0, 0.0, 0.0, 1.0, 0.0, 1.0, 1.0, 0.0, 0.0, 0.0, 1.0, 0.0, 1.0, 0.0, 0.0, 0.0, 0.0, 1.0, 0.0, 0.0, 0.0, 0.0, 0.0, 1.0, 1.0, 0.0, 0.0, 1.0, 0.0, 1.0, 1.0, 0.0, 0.0, 1.0, 0.0, 0.0, 0.0, 0.0, 0.0, 1.0, 0.0, 0.0, 1.0, 0.0, 1.0, 0.0, 0.0, 0.0, 0.0, 0.0, 1.0, 0.0, 1.0, 0.0, 0.0, 0.0, 1.0, 0.0, 0.0, 1.0, 0.0, 1.0, 1.0, 0.0, 0.0, 1.0, 0.0, 0.0, 0.0, 0.0, 0.0, 1.0, 0.0, 1.0, 0.0, 0.0, 0.0, 0.0, 0.0, 1.0, 0.0, 0.0, 1.0, 0.0, 1.0, 0.0, 0.0, 0.0, 0.0, 1.0, 0.0, 0.0, 0.0, 0.0, 0.0, 1.0, 1.0, 0.0, 0.0, 1.0, 0.0, 1.0, 1.0, 0.0, 1.0, 0.0, 0.0, 1.0, 0.0, 1.0, 1.0, 0.0, 0.0, 0.0, 1.0, 0.0, 1.0, 0.0, 0.0, 0.0, 0.0, 1.0, 0.0, 0.0, 0.0, 0.0, 0.0, 1.0, 1.0, 0.0, 0.0, 1.0, 0.0, 1.0, 1.0, 0.0, 0.0, 0.0, 1.0, 0.0, 1.0, 0.0, 0.0, 0.0, 0.0, 1.0, 0.0, 0.0, 0.0, 0.0, 0.0, 1.0, 1.0, 0.0, 0.0, 1.0, 0.0, 1.0, 1.0, 0.0, 0.0, 0.0, 1.0, 0.0, 1.0, 0.0, 0.0, 0.0, 0.0, 1.0, 0.0, 0.0, 0.0, 0.0, 0.0, 1.0, 0.0, 0.0, 1.0, 0.0, 1.0, 0.0, 0.0, 0.0, 1.0, 0.0, 0.0, 1.0, 0.0, 1.0, 1.0, 0.0, 1.0, 0.0, 0.0, 1.0, 0.0, 1.0, 1.0, 0.0, 0.0, 1.0, 0.0, 0.0, 0.0, 0.0, 0.0, 1.0, 0.0, 0.0, 1.0, 0.0, 1.0, 0.0, 0.0, 0.0, 0.0, 0.0, 1.0, 0.0, 1.0, 0.0, 0.0, 0.0, 1.0, 0.0, 0.0, 1.0, 0.0, 1.0, 1.0, 0.0, 1.0, 0.0, 0.0, 1.0, 0.0, 1.0, 1.0, 0.0, 0.0, 0.0, 1.0, 0.0, 1.0, 0.0, 0.0, 0.0, 0.0, 1.0, 0.0, 0.0, 0.0, 0.0, 0.0, 1.0, 1.0, 0.0, 0.0, 1.0, 0.0, 1.0, 1.0, 0.0, 0.0, 0.0, 1.0, 0.0, 1.0, 0.0, 0.0, 0.0, 0.0, 1.0, 0.0, 0.0, 0.0, 0.0, 0.0, 1.0, 1.0, 0.0, 0.0, 1.0, 0.0, 1.0, 1.0, 0.0, 0.0, 0.0, 1.0, 0.0, 1.0, 0.0, 0.0, 0.0, 0.0, 1.0, 0.0, 0.0, 0.0, 0.0, 0.0, 1.0, 1.0, 0.0, 0.0, 1.0, 0.0, 1.0, 1.0, 0.0, 0.0, 0.0, 1.0, 0.0, 1.0, 0.0, 0.0, 0.0, 0.0, 0.0, 1.0, 0.0, 1.0, 0.0, 0.0, 0.0, 1.0, 0.0, 0.0, 1.0, 0.0, 1.0, 1.0, 0.0, 0.0, 1.0, 0.0, 0.0, 0.0, 0.0, 0.0, 1.0, 0.0, 0.0, 1.0, 0.0, 1.0, 0.0, 0.0, 0.0, 1.0, 0.0, 0.0, 1.0, 0.0, 1.0, 1.0, 0.0, 1.0, 0.0, 0.0, 1.0, 0.0, 1.0, 1.0, 0.0, 0.0, 1.0, 0.0, 0.0, 0.0, 0.0, 0.0, 1.0, 1.0, 0.0, 0.0, 1.0, 0.0, 1.0, 1.0, 0.0, 0.0, 0.0, 1.0, 0.0, 1.0, 0.0, 0.0, 0.0, 0.0, 1.0, 0.0, 0.0, 0.0, 0.0, 0.0, 1.0, 1.0, 0.0, 0.0, 1.0, 0.0, 1.0, 1.0, 0.0, 0.0, 0.0, 1.0, 0.0, 1.0, 0.0, 0.0, 0.0, 0.0, 1.0, 0.0, 0.0, 0.0, 0.0, 0.0, 1.0, 1.0, 0.0, 0.0, 1.0, 0.0, 1.0, 1.0, 0.0, 0.0, 0.0, 1.0, 0.0, 1.0, 0.0, 0.0, 0.0, 0.0, 1.0, 0.0, 0.0, 0.0, 0.0, 0.0, 1.0, 0.0, 1.0, 0.0, 0.0, 0.0, 0.0, 0.0, 1.0, 1.0, 0.0, 0.0, 1.0, 0.0, 1.0, 1.0, 0.0, 0.0, 0.0, 1.0, 0.0, 0.0, 1.0, 0.0, 0.0, 1.0, 0.0, 0.0, 1.0, 0.0, 0.0, 1.0, 0.0, 0.0, 1.0, 0.0, 0.0, 1.0, 0.0, 0.0, 1.0, 0.0, 0.0, 1.0, 0.0, 0.0, 1.0, 0.0, 0.0, 1.0, 0.0, 0.0, 1.0, 0.0, 1.0, 0.0, 0.0, 0.0, 0.0, 0.0, 1.0, 1.0, 0.0, 0.0, 1.0, 0.0, 1.0, 1.0, 0.0, 0.0, 0.0, 1.0, 0.0, 1.0, 0.0, 0.0, 0.0, 0.0, 1.0, 0.0, 0.0, 0.0, 0.0, 0.0, 1.0, 1.0, 0.0, 0.0, 1.0, 0.0, 1.0, 1.0, 0.0, 0.0, 0.0, 1.0, 0.0, 1.0, 0.0, 0.0, 0.0, 0.0, 1.0, 0.0, 0.0, 0.0, 0.0, 0.0, 1.0, 0.0, 1.0, 0.0, 0.0, 0.0, 0.0, 0.0, 1.0, 1.0, 0.0, 0.0, 1.0, 0.0, 1.0, 1.0, 0.0, 0.0, 0.0, 1.0, 0.0, 1.0, 0.0, 0.0, 0.0, 0.0, 0.0, 1.0, 0.0, 1.0, 0.0, 0.0, 0.0, 0.0, 1.0, 0.0, 0.0, 0.0, 0.0, 0.0, 1.0, 0.0, 0.0, 0.0, 1.0, 1.0, 0.0, 0.0, 0.0, 0.0, 1.0, 1.0, 0.0, 0.0, 0.0, 0.0, 1.0, 1.0, 0.0, 0.0, 0.0, 0.0, 1.0, 1.0, 0.0, 0.0, 0.0, 0.0, 1.0, 1.0, 0.0, 0.0, 0.0, 0.0, 1.0, 1.0, 0.0, 1.0, 0.0, 0.0, 1.0, 0.0, 1.0, 1.0, 0.0, 0.0, 1.0, 0.0, 0.0, 0.0, 0.0, 0.0, 1.0, 0.0, 0.0, 1.0, 0.0, 1.0, 0.0, 0.0, 0.0, 0.0, 0.0, 1.0, 0.0, 1.0, 0.0, 0.0, 0.0, 1.0, 0.0, 0.0, 1.0, 0.0, 1.0, 1.0, 0.0, 0.0, 1.0, 0.0, 0.0, 0.0, 0.0, 0.0, 1.0, 1.0, 0.0, 0.0, 1.0, 0.0, 1.0, 1.0, 0.0, 0.0, 0.0, 1.0, 0.0, 1.0, 0.0, 0.0, 0.0, 0.0, 1.0, 0.0, 0.0, 0.0, 0.0, 0.0, 1.0, 1.0, 0.0, 0.0, 1.0, 0.0, 1.0, 1.0, 0.0, 0.0, 0.0, 1.0, 0.0, 1.0, 0.0, 0.0, 0.0, 0.0, 1.0, 0.0, 0.0, 0.0, 0.0, 0.0, 1.0, 1.0, 0.0, 0.0, 1.0, 0.0, 1.0, 1.0, 0.0, 0.0, 0.0, 1.0, 0.0, 1.0, 0.0, 0.0, 0.0, 0.0, 1.0, 0.0, 0.0, 0.0, 0.0, 0.0, 1.0, 0.0, 1.0, 0.0, 0.0, 0.0, 0.0, 0.0, 1.0, 1.0, 0.0, 0.0, 1.0, 0.0, 1.0, 1.0, 0.0, 0.0, 0.0, 1.0, 0.0, 1.0, 0.0, 0.0, 0.0, 0.0, 0.0, 1.0, 0.0, 1.0, 0.0, 0.0, 0.0, 0.0, 1.0, 0.0, 0.0, 0.0, 0.0, 0.0, 1.0, 1.0, 0.0, 0.0, 1.0, 0.0, 1.0, 1.0, 0.0, 1.0, 0.0, 0.0, 1.0, 0.0, 1.0, 1.0, 0.0, 0.0, 0.0, 1.0, 0.0, 1.0, 0.0, 0.0, 0.0, 0.0, 1.0, 0.0, 0.0, 0.0, 0.0, 0.0, 1.0, 0.0, 1.0, 0.0, 0.0, 0.0, 0.0, 0.0, 1.0, 0.0, 0.0, 1.0, 0.0, 1.0, 0.0, 0.0, 0.0, 1.0, 0.0, 0.0, 1.0, 0.0, 1.0, 1.0, 0.0, 1.0, 0.0, 0.0, 1.0, 0.0, 1.0, 1.0, 0.0, 0.0, 1.0, 0.0, 0.0, 0.0, 0.0, 0.0, 1.0, 0.0, 0.0, 1.0, 0.0, 1.0, 0.0, 0.0, 0.0, 1.0, 0.0, 0.0, 1.0, 0.0, 1.0, 1.0, 0.0, 0.0, 0.0, 1.0, 0.0, 1.0, 0.0, 0.0, 0.0, 0.0, 1.0, 0.0, 0.0, 0.0, 0.0, 0.0, 1.0, 1.0, 0.0, 0.0, 1.0, 0.0, 1.0, 1.0, 0.0, 0.0, 0.0, 1.0, 0.0, 1.0, 0.0, 0.0, 0.0, 0.0, 1.0, 0.0, 0.0, 0.0, 0.0, 0.0, 1.0, 1.0, 0.0, 0.0, 1.0, 0.0, 1.0, 1.0, 0.0, 0.0, 0.0, 1.0, 0.0, 1.0, 0.0, 0.0, 0.0, 0.0, 1.0, 0.0, 0.0, 0.0, 0.0, 0.0, 1.0, 1.0, 0.0, 0.0, 1.0, 0.0, 1.0, 1.0, 0.0, 0.0, 0.0, 1.0, 0.0, 1.0, 0.0, 0.0, 0.0, 0.0, 1.0, 0.0, 0.0, 0.0, 0.0, 0.0, 1.0, 0.0, 1.0, 0.0, 0.0, 0.0, 0.0, 0.0, 1.0, 0.0, 0.0, 1.0, 0.0, 1.0, 0.0, 0.0, 0.0, 1.0, 0.0, 0.0, 1.0, 0.0, 1.0, 1.0, 0.0, 0.0, 1.0, 0.0, 0.0, 0.0, 0.0, 0.0, 1.0, 0.0, 0.0, 1.0, 0.0, 1.0, 0.0, 0.0, 0.0, 1.0, 0.0, 0.0, 1.0, 0.0, 1.0, 1.0, 0.0, 1.0, 0.0, 0.0, 1.0, 0.0, 1.0, 1.0, 0.0, 0.0, 0.0, 1.0, 0.0, 1.0, 0.0, 0.0, 0.0, 0.0, 1.0, 0.0, 0.0, 0.0, 0.0, 0.0, 1.0, 1.0, 0.0, 0.0, 1.0, 0.0, 1.0, 1.0, 0.0, 0.0, 0.0, 1.0, 0.0, 1.0, 0.0, 0.0, 0.0, 0.0, 1.0, 0.0, 0.0, 0.0, 0.0, 0.0, 1.0, 1.0, 0.0, 0.0, 1.0, 0.0, 1.0, 1.0, 0.0, 0.0, 0.0, 1.0, 0.0, 1.0, 0.0, 0.0, 0.0, 0.0, 1.0, 0.0, 0.0, 0.0, 0.0, 0.0, 1.0, 0.0, 1.0, 0.0, 0.0, 0.0, 0.0, 0.0, 1.0, 1.0, 0.0, 0.0, 1.0, 0.0, 1.0, 1.0, 0.0, 0.0, 0.0, 1.0, 0.0, 1.0, 0.0, 0.0, 0.0, 0.0, 1.0, 0.0, 0.0, 0.0, 0.0, 0.0, 1.0, 0.0, 0.0, 1.0, 0.0, 1.0, 0.0, 0.0, 0.0, 1.0, 0.0, 0.0, 1.0, 0.0, 1.0, 1.0, 0.0, 1.0, 0.0, 0.0, 1.0, 0.0, 1.0, 1.0, 0.0, 0.0, 1.0, 0.0, 0.0, 0.0, 0.0, 0.0, 1.0, 0.0, 0.0, 1.0, 0.0, 1.0, 0.0, 0.0, 0.0, 1.0, 0.0, 0.0, 1.0, 0.0, 1.0, 1.0, 0.0, 0.0, 0.0, 1.0, 0.0, 1.0, 0.0, 0.0, 0.0, 0.0, 1.0, 0.0, 0.0, 0.0, 0.0, 0.0, 1.0, 1.0, 0.0, 0.0, 1.0, 0.0, 1.0, 1.0, 0.0, 0.0, 0.0, 1.0, 0.0, 1.0, 0.0, 0.0, 0.0, 0.0, 1.0, 0.0, 0.0, 0.0, 0.0, 0.0, 1.0, 0.0, 1.0, 0.0, 0.0, 0.0, 0.0, 0.0, 1.0, 1.0, 0.0, 0.0, 1.0, 0.0, 1.0, 1.0, 0.0, 0.0, 0.0, 1.0, 0.0, 1.0, 0.0, 0.0, 0.0, 0.0, 0.0, 1.0, 0.0, 1.0, 0.0, 0.0, 0.0, 0.0, 1.0, 0.0, 0.0, 0.0, 0.0, 0.0, 1.0, 1.0, 0.0, 0.0, 1.0, 0.0, 1.0, 1.0, 0.0, 0.0, 1.0, 0.0, 0.0, 0.0, 0.0, 0.0, 1.0, 0.0, 0.0, 1.0, 0.0, 1.0, 0.0, 0.0, 0.0, 1.0, 0.0, 0.0, 1.0, 0.0, 1.0, 1.0, 0.0, 0.0, 1.0, 0.0, 0.0, 0.0, 0.0, 0.0, 1.0, 0.0, 0.0, 1.0, 0.0, 1.0, 0.0, 0.0, 0.0, 1.0, 0.0, 0.0, 1.0, 0.0, 1.0, 1.0, 0.0, 1.0, 0.0, 0.0, 1.0, 0.0, 1.0, 1.0, 0.0, 0.0, 0.0, 1.0, 0.0, 1.0, 0.0, 0.0, 0.0, 0.0, 1.0, 0.0, 0.0, 0.0, 0.0, 0.0, 1.0, 1.0, 0.0, 0.0, 1.0, 0.0, 1.0, 1.0, 0.0, 0.0, 0.0, 1.0, 0.0, 1.0, 0.0, 0.0, 0.0, 0.0, 1.0, 0.0, 0.0, 0.0, 0.0, 0.0, 1.0, 1.0, 0.0, 0.0, 1.0, 0.0, 1.0, 1.0, 0.0, 0.0, 0.0, 1.0, 0.0, 1.0, 0.0, 0.0, 0.0, 0.0, 1.0, 0.0, 0.0, 0.0, 0.0, 0.0, 1.0, 0.0, 1.0, 0.0, 0.0, 0.0, 0.0, 0.0, 1.0, 1.0, 0.0, 0.0, 1.0, 0.0, 1.0, 1.0, 0.0, 0.0, 0.0, 1.0, 0.0, 1.0, 0.0, 0.0, 0.0, 0.0, 1.0, 0.0, 0.0, 0.0, 0.0, 0.0, 1.0, 0.0, 1.0, 0.0, 0.0, 0.0, 0.0, 0.0, 1.0, 0.0, 0.0, 1.0, 0.0, 1.0, 0.0, 0.0, 0.0, 1.0, 0.0, 0.0, 1.0, 0.0, 1.0, 1.0, 0.0, 0.0, 1.0, 0.0, 0.0, 0.0, 0.0, 0.0, 1.0, 0.0, 0.0, 1.0, 0.0, 1.0, 0.0, 0.0, 0.0, 1.0, 0.0, 0.0, 1.0, 0.0, 1.0, 1.0, 0.0, 0.0, 0.0, 1.0, 0.0, 1.0, 0.0, 0.0, 0.0, 0.0, 1.0, 0.0, 0.0, 0.0, 0.0, 0.0, 1.0, 1.0, 0.0, 0.0, 1.0, 0.0, 1.0, 1.0, 0.0, 0.0, 0.0, 1.0, 0.0, 1.0, 0.0, 0.0, 0.0, 0.0, 1.0, 0.0, 0.0, 0.0, 0.0, 0.0, 1.0, 0.0, 1.0, 0.0, 0.0, 0.0, 0.0, 0.0, 1.0, 1.0, 0.0, 0.0, 1.0, 0.0, 1.0, 1.0, 0.0, 0.0, 0.0, 1.0, 0.0, 1.0, 0.0, 0.0, 0.0, 0.0, 0.0, 1.0, 0.0, 1.0, 0.0, 0.0, 0.0, 0.0, 1.0, 0.0, 0.0, 0.0, 0.0, 0.0, 1.0, 1.0, 0.0, 0.0, 1.0, 0.0, 1.0, 1.0, 0.0, 0.0, 0.0, 1.0, 0.0, 1.0, 0.0, 0.0, 0.0, 1.0, 0.0, 0.0, 1.0, 0.0, 1.0, 1.0, 0.0, 0.0, 1.0, 0.0, 0.0, 0.0, 0.0, 0.0, 1.0, 0.0, 1.0, 0.0, 0.0, 0.0, 0.0, 0.0, 1.0, 0.0, 0.0, 1.0, 0.0, 1.0, 0.0, 0.0, 0.0, 1.0, 0.0, 0.0, 1.0, 0.0, 1.0, 1.0, 0.0, 1.0, 0.0, 0.0, 1.0, 0.0, 1.0, 1.0, 0.0, 0.0, 0.0, 1.0, 0.0, 1.0, 0.0, 0.0, 0.0, 0.0, 0.0, 1.0, 0.0, 1.0, 0.0, 0.0, 0.0, 0.0, 1.0, 0.0, 0.0, 0.0, 0.0, 0.0, 1.0, 1.0, 0.0, 0.0, 1.0, 0.0, 1.0, 1.0, 0.0, 1.0, 0.0, 0.0, 1.0, 0.0, 1.0, 1.0, 0.0, 0.0, 0.0, 1.0, 0.0, 1.0, 0.0, 0.0, 0.0, 0.0, 1.0, 0.0, 0.0, 0.0, 0.0, 0.0, 1.0, 1.0, 0.0, 0.0, 1.0, 0.0, 1.0, 1.0, 0.0, 0.0, 0.0, 1.0, 0.0, 1.0, 0.0, 0.0, 0.0, 0.0, 1.0, 0.0, 0.0, 0.0, 0.0, 0.0, 1.0, 1.0, 0.0, 0.0, 1.0, 0.0, 1.0, 1.0, 0.0, 0.0, 1.0, 0.0, 0.0, 0.0, 0.0, 0.0, 1.0, 0.0, 0.0, 1.0, 0.0, 1.0, 0.0, 0.0, 0.0, 0.0, 0.0, 1.0, 0.0, 1.0, 0.0, 0.0, 0.0, 1.0, 0.0, 0.0, 1.0, 0.0, 1.0, 1.0, 0.0, 0.0, 1.0, 0.0, 0.0, 0.0, 0.0, 0.0, 1.0, 0.0, 1.0, 0.0, 0.0, 0.0, 0.0, 0.0, 1.0, 0.0, 0.0, 1.0, 0.0, 1.0, 0.0, 0.0, 0.0, 0.0, 1.0, 0.0, 0.0, 0.0, 0.0, 0.0, 1.0, 1.0, 0.0, 0.0, 1.0, 0.0, 1.0, 1.0, 0.0, 1.0, 0.0, 0.0, 1.0, 0.0, 1.0, 1.0, 0.0, 0.0, 0.0, 1.0, 0.0, 1.0, 0.0, 0.0, 0.0, 0.0, 1.0, 0.0, 0.0, 0.0, 0.0, 0.0, 1.0, 1.0, 0.0, 0.0, 1.0, 0.0, 1.0, 1.0, 0.0, 0.0, 0.0, 1.0, 0.0, 1.0, 0.0, 0.0, 0.0, 0.0, 1.0, 0.0, 0.0, 0.0, 0.0, 0.0, 1.0, 1.0, 0.0, 0.0, 1.0, 0.0, 1.0, 1.0, 0.0, 0.0, 0.0, 1.0, 0.0, 1.0, 0.0, 0.0, 0.0, 0.0, 1.0, 0.0, 0.0, 0.0, 0.0, 0.0, 1.0, 0.0, 0.0, 1.0, 0.0, 1.0, 0.0, 0.0, 0.0, 1.0, 0.0, 0.0, 1.0, 0.0, 1.0, 1.0, 0.0, 1.0, 0.0, 0.0, 1.0, 0.0, 1.0, 1.0, 0.0, 0.0, 1.0, 0.0, 0.0, 0.0, 0.0, 0.0, 1.0, 0.0, 0.0, 1.0, 0.0, 1.0, 0.0, 0.0, 0.0, 0.0, 0.0, 1.0, 0.0, 1.0, 0.0, 0.0, 0.0, 1.0, 0.0, 0.0, 1.0, 0.0, 1.0, 1.0, 0.0, 1.0, 0.0, 0.0, 1.0, 0.0, 1.0, 1.0, 0.0, 0.0, 0.0, 1.0, 0.0, 1.0, 0.0, 0.0, 0.0, 0.0, 1.0, 0.0, 0.0, 0.0, 0.0, 0.0, 1.0, 1.0, 0.0, 0.0, 1.0, 0.0, 1.0, 1.0, 0.0, 0.0, 0.0, 1.0, 0.0, 1.0, 0.0, 0.0, 0.0, 0.0, 1.0, 0.0, 0.0, 0.0, 0.0, 0.0, 1.0, 1.0, 0.0, 0.0, 1.0, 0.0, 1.0, 1.0, 0.0, 0.0, 0.0, 1.0, 0.0, 1.0, 0.0, 0.0, 0.0, 0.0, 1.0, 0.0, 0.0, 0.0, 0.0, 0.0, 1.0, 1.0, 0.0, 0.0, 1.0, 0.0, 1.0, 1.0, 0.0, 0.0, 0.0, 1.0, 0.0, 1.0, 0.0, 0.0, 0.0, 0.0, 0.0, 1.0, 0.0, 1.0, 0.0, 0.0, 0.0, 1.0, 0.0, 0.0, 1.0, 0.0, 1.0, 1.0, 0.0, 0.0, 1.0, 0.0, 0.0, 0.0, 0.0, 0.0, 1.0, 0.0, 0.0, 1.0, 0.0, 1.0, 0.0, 0.0, 0.0, 1.0, 0.0, 0.0, 1.0, 0.0, 1.0, 1.0, 0.0, 1.0, 0.0, 0.0, 1.0, 0.0, 1.0, 1.0, 0.0, 0.0, 1.0, 0.0, 0.0, 0.0, 0.0, 0.0, 1.0, 1.0, 0.0, 0.0, 1.0, 0.0, 1.0, 1.0, 0.0, 0.0, 0.0, 1.0, 0.0, 1.0, 0.0, 0.0, 0.0, 0.0, 1.0, 0.0, 0.0, 0.0, 0.0, 0.0, 1.0, 1.0, 0.0, 0.0, 1.0, 0.0, 1.0, 1.0, 0.0, 0.0, 0.0, 1.0, 0.0, 1.0, 0.0, 0.0, 0.0, 0.0, 1.0, 0.0, 0.0, 0.0, 0.0, 0.0, 1.0, 1.0, 0.0, 0.0, 1.0, 0.0, 1.0, 1.0, 0.0, 0.0, 0.0, 1.0, 0.0, 1.0, 0.0, 0.0, 0.0, 0.0, 1.0, 0.0, 0.0, 0.0, 0.0, 0.0, 1.0, 0.0, 1.0, 0.0, 0.0, 0.0, 0.0, 0.0, 1.0, 1.0, 0.0, 0.0, 1.0, 0.0, 1.0, 1.0, 0.0, 0.0, 0.0, 1.0, 0.0, 0.0, 1.0, 0.0, 0.0, 1.0, 0.0, 0.0, 1.0, 0.0, 0.0, 1.0, 0.0, 0.0, 1.0, 0.0, 0.0, 1.0, 0.0, 0.0, 1.0, 0.0, 0.0, 1.0, 0.0, 0.0, 1.0, 0.0, 0.0, 1.0, 0.0, 0.0, 1.0, 0.0, 1.0, 0.0, 0.0, 0.0, 0.0, 0.0, 1.0, 1.0, 0.0, 0.0, 1.0, 0.0, 1.0, 1.0, 0.0, 0.0, 0.0, 1.0, 0.0, 1.0, 0.0, 0.0, 0.0, 0.0, 1.0, 0.0, 0.0, 0.0, 0.0, 0.0, 1.0, 1.0, 0.0, 0.0, 1.0, 0.0, 1.0, 1.0, 0.0, 0.0, 0.0, 1.0, 0.0, 1.0, 0.0, 0.0, 0.0, 0.0, 1.0, 0.0, 0.0, 0.0, 0.0, 0.0, 1.0, 0.0, 1.0, 0.0, 0.0, 0.0, 0.0, 0.0, 1.0, 1.0, 0.0, 0.0, 1.0, 0.0, 1.0, 1.0, 0.0, 0.0, 0.0, 1.0, 0.0, 1.0, 0.0, 0.0, 0.0, 0.0, 0.0, 1.0, 0.0, 1.0, 0.0, 0.0, 0.0, 0.0, 1.0, 0.0, 0.0, 0.0, 0.0, 0.0, 1.0])
me_plane.use_remesh_fix_poles = True
me_plane.use_remesh_preserve_attributes = False
me_plane.use_mirror_vertex_groups = False
me_plane.update()

# ---- objects
ob_long_seagrass = bpy.data.objects.new('long_seagrass', me_plane)

# ---- transforms, parenting, visibility, modifiers, constraints
ob_long_seagrass.location = (0.0, 0.0, 0.0)
ob_long_seagrass.lineart.crease_threshold = 0.0

# ---- collection membership
col_collection.objects.link(ob_long_seagrass)

# ---- scene / render settings (as saved in the file)
scene.frame_start = 1; scene.frame_end = 250; scene.frame_set(1)
scene.render.engine = 'BLENDER_EEVEE_NEXT'
scene.cycles.use_denoising = False
scene.cycles.samples = 128
scene.cycles.sampling_pattern = 'TABULATED_SOBOL'
scene.cycles.use_adaptive_sampling = False
scene.cycles.use_light_tree = False
scene.view_settings.view_transform = 'Filmic'
bpy.context.view_layer.update()

# ---- added for rendering (the .blend has no active camera and no usable light): camera, sun
cam_auto = bpy.data.cameras.new('AutoCamera')
cam_auto.lens = 50.0
cam_auto.sensor_width = 36.0
cam_auto.clip_end = 1000.0
ob_auto_camera = bpy.data.objects.new('AutoCamera', cam_auto)
scene.collection.objects.link(ob_auto_camera)
ob_auto_camera.location = (6.69753, -7.89475, 8.26015)
ob_auto_camera.rotation_euler = (1.09748, -7.21219e-08, 0.694738)
scene.camera = ob_auto_camera
light_auto_sun = bpy.data.lights.new('AutoSun', 'SUN')
light_auto_sun.energy = 3.0
light_auto_sun.angle = 0.0523599
ob_auto_sun = bpy.data.objects.new('AutoSun', light_auto_sun)
scene.collection.objects.link(ob_auto_sun)
ob_auto_sun.rotation_euler = (0.872665, 0.174533, 0.523599)
bpy.context.view_layer.update()
